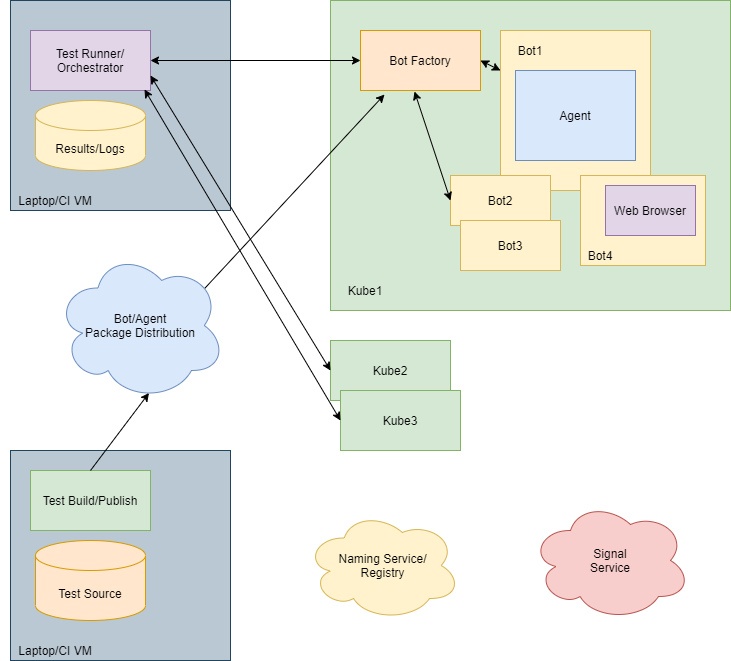

The diagram above was exported from draw.io. Its source (the exported page's mxGraphModel, read from the mxfile embedded in the PNG):
<mxGraphModel dx="821" dy="1008" grid="1" gridSize="10" guides="1" tooltips="1" connect="1" arrows="1" fold="1" page="1" pageScale="1" pageWidth="850" pageHeight="1100" math="0" shadow="0">
  <root>
    <mxCell id="0" />
    <mxCell id="1" parent="0" />
    <mxCell id="m9TOgs4YtF8765dSTucQ-13" value="" style="rounded=0;whiteSpace=wrap;html=1;fillColor=#bac8d3;strokeColor=#23445d;" vertex="1" parent="1">
      <mxGeometry x="30" y="50" width="220" height="210" as="geometry" />
    </mxCell>
    <mxCell id="m9TOgs4YtF8765dSTucQ-3" value="" style="rounded=0;whiteSpace=wrap;html=1;fillColor=#d5e8d4;strokeColor=#82b366;" vertex="1" parent="1">
      <mxGeometry x="350" y="50" width="400" height="310" as="geometry" />
    </mxCell>
    <mxCell id="m9TOgs4YtF8765dSTucQ-1" value="" style="rounded=0;whiteSpace=wrap;html=1;fillColor=#fff2cc;strokeColor=#d6b656;" vertex="1" parent="1">
      <mxGeometry x="520" y="80" width="150" height="160" as="geometry" />
    </mxCell>
    <mxCell id="m9TOgs4YtF8765dSTucQ-2" value="Bot Factory" style="rounded=0;whiteSpace=wrap;html=1;fillColor=#ffe6cc;strokeColor=#d79b00;" vertex="1" parent="1">
      <mxGeometry x="380" y="80" width="120" height="60" as="geometry" />
    </mxCell>
    <mxCell id="m9TOgs4YtF8765dSTucQ-4" value="Kube1" style="text;html=1;strokeColor=none;fillColor=none;align=center;verticalAlign=middle;whiteSpace=wrap;rounded=0;" vertex="1" parent="1">
      <mxGeometry x="360" y="330" width="50" height="20" as="geometry" />
    </mxCell>
    <mxCell id="m9TOgs4YtF8765dSTucQ-5" value="Kube2" style="rounded=0;whiteSpace=wrap;html=1;fillColor=#d5e8d4;strokeColor=#82b366;" vertex="1" parent="1">
      <mxGeometry x="350" y="390" width="120" height="60" as="geometry" />
    </mxCell>
    <mxCell id="m9TOgs4YtF8765dSTucQ-6" value="Kube3" style="rounded=0;whiteSpace=wrap;html=1;fillColor=#d5e8d4;strokeColor=#82b366;" vertex="1" parent="1">
      <mxGeometry x="360" y="440" width="120" height="60" as="geometry" />
    </mxCell>
    <mxCell id="m9TOgs4YtF8765dSTucQ-8" value="Bot2" style="rounded=0;whiteSpace=wrap;html=1;fillColor=#fff2cc;strokeColor=#d6b656;" vertex="1" parent="1">
      <mxGeometry x="470" y="225" width="100" height="50" as="geometry" />
    </mxCell>
    <mxCell id="m9TOgs4YtF8765dSTucQ-9" value="Bot3" style="rounded=0;whiteSpace=wrap;html=1;fillColor=#fff2cc;strokeColor=#d6b656;" vertex="1" parent="1">
      <mxGeometry x="480" y="270" width="100" height="50" as="geometry" />
    </mxCell>
    <mxCell id="m9TOgs4YtF8765dSTucQ-10" value="Bot1" style="text;html=1;strokeColor=none;fillColor=none;align=center;verticalAlign=middle;whiteSpace=wrap;rounded=0;" vertex="1" parent="1">
      <mxGeometry x="530" y="90" width="40" height="20" as="geometry" />
    </mxCell>
    <mxCell id="m9TOgs4YtF8765dSTucQ-11" value="Agent" style="rounded=0;whiteSpace=wrap;html=1;fillColor=#dae8fc;strokeColor=#6c8ebf;" vertex="1" parent="1">
      <mxGeometry x="535" y="120" width="120" height="90" as="geometry" />
    </mxCell>
    <mxCell id="m9TOgs4YtF8765dSTucQ-12" value="Test Runner/&lt;br&gt;Orchestrator" style="rounded=0;whiteSpace=wrap;html=1;fillColor=#e1d5e7;strokeColor=#9673a6;" vertex="1" parent="1">
      <mxGeometry x="50" y="80" width="120" height="60" as="geometry" />
    </mxCell>
    <mxCell id="m9TOgs4YtF8765dSTucQ-14" value="Laptop/CI VM" style="text;html=1;strokeColor=none;fillColor=none;align=center;verticalAlign=middle;whiteSpace=wrap;rounded=0;" vertex="1" parent="1">
      <mxGeometry x="20" y="240" width="110" height="20" as="geometry" />
    </mxCell>
    <mxCell id="m9TOgs4YtF8765dSTucQ-15" value="Results/Logs" style="shape=cylinder3;whiteSpace=wrap;html=1;boundedLbl=1;backgroundOutline=1;size=15;fillColor=#fff2cc;strokeColor=#d6b656;" vertex="1" parent="1">
      <mxGeometry x="55" y="150" width="110" height="70" as="geometry" />
    </mxCell>
    <mxCell id="m9TOgs4YtF8765dSTucQ-17" value="Bot/Agent&lt;br&gt;Package Distribution" style="ellipse;shape=cloud;whiteSpace=wrap;html=1;fillColor=#dae8fc;strokeColor=#6c8ebf;" vertex="1" parent="1">
      <mxGeometry x="75" y="300" width="170" height="150" as="geometry" />
    </mxCell>
    <mxCell id="m9TOgs4YtF8765dSTucQ-18" value="" style="endArrow=classic;html=1;entryX=0.2;entryY=1.067;entryDx=0;entryDy=0;exitX=0.88;exitY=0.25;exitDx=0;exitDy=0;exitPerimeter=0;entryPerimeter=0;" edge="1" parent="1" source="m9TOgs4YtF8765dSTucQ-17" target="m9TOgs4YtF8765dSTucQ-2">
      <mxGeometry width="50" height="50" relative="1" as="geometry">
        <mxPoint x="400" y="520" as="sourcePoint" />
        <mxPoint x="450" y="470" as="targetPoint" />
      </mxGeometry>
    </mxCell>
    <mxCell id="m9TOgs4YtF8765dSTucQ-19" value="" style="rounded=0;whiteSpace=wrap;html=1;fillColor=#bac8d3;strokeColor=#23445d;" vertex="1" parent="1">
      <mxGeometry x="30" y="500" width="220" height="210" as="geometry" />
    </mxCell>
    <mxCell id="m9TOgs4YtF8765dSTucQ-20" value="Laptop/CI VM" style="text;html=1;strokeColor=none;fillColor=none;align=center;verticalAlign=middle;whiteSpace=wrap;rounded=0;" vertex="1" parent="1">
      <mxGeometry x="20" y="690" width="110" height="20" as="geometry" />
    </mxCell>
    <mxCell id="m9TOgs4YtF8765dSTucQ-21" value="Test Build/Publish" style="rounded=0;whiteSpace=wrap;html=1;fillColor=#d5e8d4;strokeColor=#82b366;" vertex="1" parent="1">
      <mxGeometry x="50" y="520" width="120" height="60" as="geometry" />
    </mxCell>
    <mxCell id="m9TOgs4YtF8765dSTucQ-22" value="Test Source" style="shape=cylinder3;whiteSpace=wrap;html=1;boundedLbl=1;backgroundOutline=1;size=15;fillColor=#ffe6cc;strokeColor=#d79b00;" vertex="1" parent="1">
      <mxGeometry x="55" y="590" width="110" height="80" as="geometry" />
    </mxCell>
    <mxCell id="m9TOgs4YtF8765dSTucQ-23" value="" style="endArrow=classic;html=1;entryX=0.55;entryY=0.95;entryDx=0;entryDy=0;entryPerimeter=0;exitX=0.5;exitY=0;exitDx=0;exitDy=0;" edge="1" parent="1" source="m9TOgs4YtF8765dSTucQ-21" target="m9TOgs4YtF8765dSTucQ-17">
      <mxGeometry width="50" height="50" relative="1" as="geometry">
        <mxPoint x="400" y="520" as="sourcePoint" />
        <mxPoint x="450" y="470" as="targetPoint" />
      </mxGeometry>
    </mxCell>
    <mxCell id="m9TOgs4YtF8765dSTucQ-24" value="" style="endArrow=classic;startArrow=classic;html=1;entryX=0;entryY=0.5;entryDx=0;entryDy=0;exitX=1;exitY=0.5;exitDx=0;exitDy=0;" edge="1" parent="1" source="m9TOgs4YtF8765dSTucQ-12" target="m9TOgs4YtF8765dSTucQ-2">
      <mxGeometry width="50" height="50" relative="1" as="geometry">
        <mxPoint x="380" y="520" as="sourcePoint" />
        <mxPoint x="430" y="470" as="targetPoint" />
      </mxGeometry>
    </mxCell>
    <mxCell id="m9TOgs4YtF8765dSTucQ-25" value="" style="endArrow=classic;startArrow=classic;html=1;exitX=1;exitY=0.75;exitDx=0;exitDy=0;entryX=0;entryY=0.5;entryDx=0;entryDy=0;" edge="1" parent="1" source="m9TOgs4YtF8765dSTucQ-12" target="m9TOgs4YtF8765dSTucQ-5">
      <mxGeometry width="50" height="50" relative="1" as="geometry">
        <mxPoint x="380" y="520" as="sourcePoint" />
        <mxPoint x="430" y="470" as="targetPoint" />
      </mxGeometry>
    </mxCell>
    <mxCell id="m9TOgs4YtF8765dSTucQ-26" value="" style="endArrow=classic;startArrow=classic;html=1;exitX=0.95;exitY=0.983;exitDx=0;exitDy=0;exitPerimeter=0;entryX=0;entryY=0.5;entryDx=0;entryDy=0;" edge="1" parent="1" source="m9TOgs4YtF8765dSTucQ-12" target="m9TOgs4YtF8765dSTucQ-6">
      <mxGeometry width="50" height="50" relative="1" as="geometry">
        <mxPoint x="380" y="520" as="sourcePoint" />
        <mxPoint x="430" y="470" as="targetPoint" />
      </mxGeometry>
    </mxCell>
    <mxCell id="m9TOgs4YtF8765dSTucQ-27" value="" style="endArrow=classic;startArrow=classic;html=1;entryX=0;entryY=0.25;entryDx=0;entryDy=0;exitX=1;exitY=0.5;exitDx=0;exitDy=0;" edge="1" parent="1" source="m9TOgs4YtF8765dSTucQ-2" target="m9TOgs4YtF8765dSTucQ-1">
      <mxGeometry width="50" height="50" relative="1" as="geometry">
        <mxPoint x="380" y="520" as="sourcePoint" />
        <mxPoint x="430" y="470" as="targetPoint" />
      </mxGeometry>
    </mxCell>
    <mxCell id="m9TOgs4YtF8765dSTucQ-28" value="Signal&lt;br&gt;Service" style="ellipse;shape=cloud;whiteSpace=wrap;html=1;fillColor=#f8cecc;strokeColor=#b85450;" vertex="1" parent="1">
      <mxGeometry x="550" y="550" width="160" height="120" as="geometry" />
    </mxCell>
    <mxCell id="m9TOgs4YtF8765dSTucQ-29" value="Naming Service/&lt;br&gt;Registry" style="ellipse;shape=cloud;whiteSpace=wrap;html=1;fillColor=#fff2cc;strokeColor=#d6b656;" vertex="1" parent="1">
      <mxGeometry x="325" y="560" width="155" height="110" as="geometry" />
    </mxCell>
    <mxCell id="m9TOgs4YtF8765dSTucQ-30" value="" style="rounded=0;whiteSpace=wrap;html=1;fillColor=#fff2cc;strokeColor=#d6b656;" vertex="1" parent="1">
      <mxGeometry x="600" y="225" width="125" height="90" as="geometry" />
    </mxCell>
    <mxCell id="m9TOgs4YtF8765dSTucQ-31" value="Bot4" style="text;html=1;strokeColor=none;fillColor=none;align=center;verticalAlign=middle;whiteSpace=wrap;rounded=0;" vertex="1" parent="1">
      <mxGeometry x="600" y="295" width="40" height="20" as="geometry" />
    </mxCell>
    <mxCell id="m9TOgs4YtF8765dSTucQ-32" value="Web Browser" style="rounded=0;whiteSpace=wrap;html=1;fillColor=#e1d5e7;strokeColor=#9673a6;" vertex="1" parent="1">
      <mxGeometry x="625" y="235" width="90" height="50" as="geometry" />
    </mxCell>
    <mxCell id="m9TOgs4YtF8765dSTucQ-33" value="" style="endArrow=classic;startArrow=classic;html=1;entryX=0;entryY=0.5;entryDx=0;entryDy=0;exitX=0.45;exitY=1.017;exitDx=0;exitDy=0;exitPerimeter=0;" edge="1" parent="1" source="m9TOgs4YtF8765dSTucQ-2" target="m9TOgs4YtF8765dSTucQ-8">
      <mxGeometry width="50" height="50" relative="1" as="geometry">
        <mxPoint x="380" y="500" as="sourcePoint" />
        <mxPoint x="430" y="450" as="targetPoint" />
      </mxGeometry>
    </mxCell>
  </root>
</mxGraphModel>